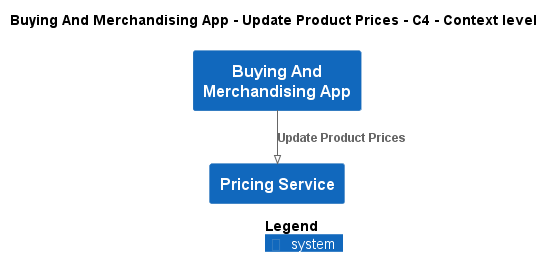

The diagram above was rendered by PlantUML. Its source (embedded in the PNG):
@startuml
!pragma layout smetana
!include ..\..\..\..\..\.c4s\C4_Context.puml

AddElementTag("c4interflow:lifecycle:new", $bgColor=green, $fontColor=#ffffff, $borderColor=green, $shadowing="False")
AddElementTag("c4interflow:lifecycle:changed", $bgColor=orange, $fontColor=#ffffff, $borderColor=orange, $shadowing="False")
AddElementTag("c4interflow:lifecycle:removed", $bgColor=red, $fontColor=#ffffff, $borderColor=red, $shadowing="False")

AddRelTag("c4interflow:lifecycle:new", $textColor=green, $lineColor=green)
AddRelTag("c4interflow:lifecycle:changed", $textColor=orange, $lineColor=orange)
AddRelTag("c4interflow:lifecycle:removed", $textColor=red, $lineColor=red)

SHOW_PERSON_PORTRAIT()
LAYOUT_TOP_DOWN()

skinparam linetype polyline

title Buying And Merchandising App - Update Product Prices - C4 - Context level

System(ECommercePlatform.SoftwareSystems.BuyingAndMerchandisingApp, "Buying And Merchandising App", "")
System(ECommercePlatform.SoftwareSystems.PricingService, "Pricing Service", "")

Rel(ECommercePlatform.SoftwareSystems.BuyingAndMerchandisingApp, ECommercePlatform.SoftwareSystems.PricingService, "Update Product Prices")


SHOW_LEGEND()
@enduml